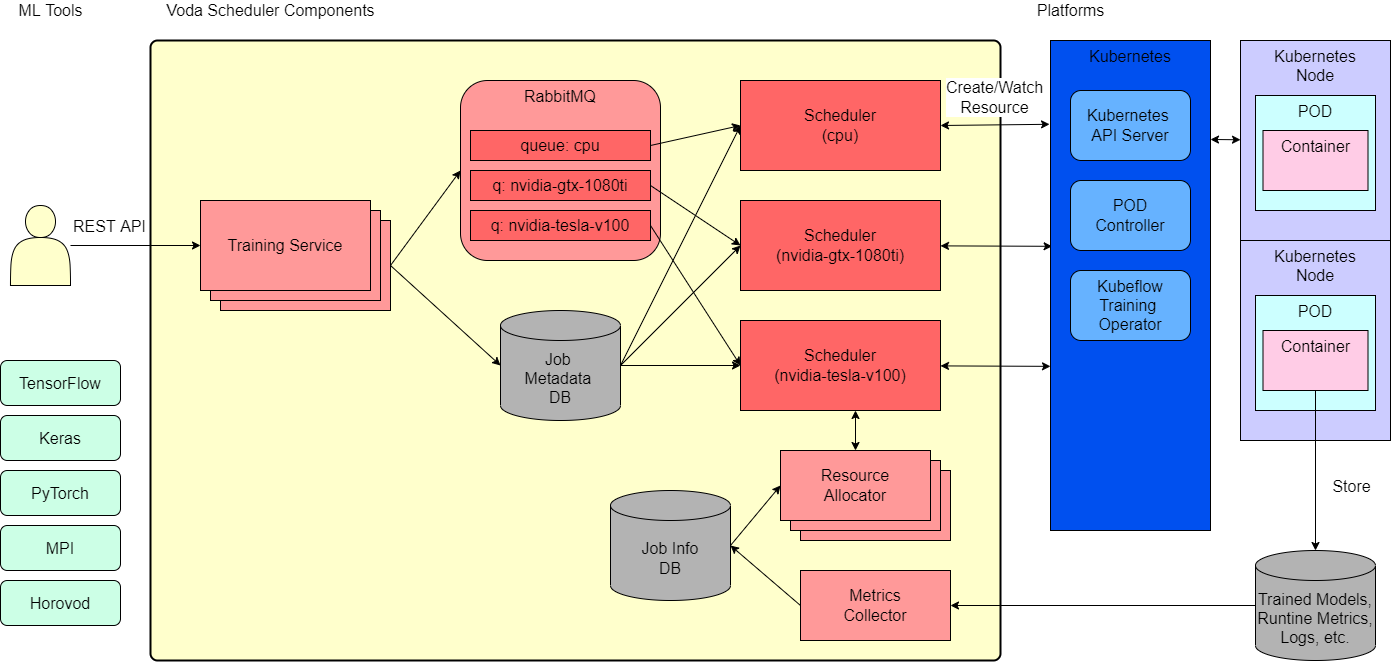

The diagram above was exported from draw.io. Its source (the exported page's mxGraphModel, read from the mxfile embedded in the PNG):
<mxGraphModel dx="1096" dy="790" grid="1" gridSize="10" guides="1" tooltips="1" connect="1" arrows="1" fold="1" page="1" pageScale="1" pageWidth="1920" pageHeight="1200" math="0" shadow="0">
  <root>
    <mxCell id="0" />
    <mxCell id="1" parent="0" />
    <mxCell id="99" value="RabbitMQ" style="rounded=1;whiteSpace=wrap;html=1;verticalAlign=top;strokeWidth=3;fontSize=16;" vertex="1" parent="1">
      <mxGeometry x="580" y="380" width="200" height="180" as="geometry" />
    </mxCell>
    <mxCell id="81" value="" style="rounded=1;whiteSpace=wrap;html=1;absoluteArcSize=1;arcSize=14;strokeWidth=2;fontSize=16;align=left;verticalAlign=top;labelPosition=center;verticalLabelPosition=middle;strokeColor=#000000;fillColor=#FFFFCC;" parent="1" vertex="1">
      <mxGeometry x="270" y="340" width="850" height="620" as="geometry" />
    </mxCell>
    <mxCell id="53" style="edgeStyle=none;html=1;entryX=0;entryY=0.5;entryDx=0;entryDy=0;strokeWidth=1;fontSize=16;" parent="1" source="25" target="28" edge="1">
      <mxGeometry relative="1" as="geometry" />
    </mxCell>
    <mxCell id="108" value="REST API&lt;br style=&quot;font-size: 16px;&quot;&gt;" style="edgeLabel;html=1;align=center;verticalAlign=middle;resizable=0;points=[];fontColor=#000000;fontSize=16;" vertex="1" connectable="0" parent="53">
      <mxGeometry x="-0.4286" y="-2" relative="1" as="geometry">
        <mxPoint x="1" y="-22" as="offset" />
      </mxGeometry>
    </mxCell>
    <mxCell id="25" value="" style="shape=actor;whiteSpace=wrap;html=1;verticalAlign=middle;strokeWidth=1;fontSize=16;fillColor=#FFFFCC;" parent="1" vertex="1">
      <mxGeometry x="130" y="505" width="60" height="80" as="geometry" />
    </mxCell>
    <mxCell id="64" style="edgeStyle=none;html=1;exitX=1;exitY=0.5;exitDx=0;exitDy=0;exitPerimeter=0;entryX=0;entryY=0.5;entryDx=0;entryDy=0;strokeWidth=1;fontSize=16;" parent="1" source="35" target="107" edge="1">
      <mxGeometry relative="1" as="geometry">
        <mxPoint x="870" y="425" as="targetPoint" />
      </mxGeometry>
    </mxCell>
    <mxCell id="65" style="edgeStyle=none;html=1;exitX=1;exitY=0.5;exitDx=0;exitDy=0;exitPerimeter=0;entryX=0;entryY=0.5;entryDx=0;entryDy=0;strokeWidth=1;fontSize=16;" parent="1" source="35" target="37" edge="1">
      <mxGeometry relative="1" as="geometry" />
    </mxCell>
    <mxCell id="66" style="edgeStyle=none;html=1;exitX=1;exitY=0.5;exitDx=0;exitDy=0;exitPerimeter=0;entryX=0;entryY=0.5;entryDx=0;entryDy=0;strokeWidth=1;fontSize=16;" parent="1" source="35" target="38" edge="1">
      <mxGeometry relative="1" as="geometry" />
    </mxCell>
    <mxCell id="35" value="Job &lt;br style=&quot;font-size: 16px;&quot;&gt;Metadata &lt;br style=&quot;font-size: 16px;&quot;&gt;DB" style="shape=cylinder3;whiteSpace=wrap;html=1;boundedLbl=1;backgroundOutline=1;size=15;strokeWidth=1;fontSize=16;fillColor=#B3B3B3;" parent="1" vertex="1">
      <mxGeometry x="620" y="610" width="120" height="110" as="geometry" />
    </mxCell>
    <mxCell id="68" value="Create/Watch&lt;br style=&quot;font-size: 16px;&quot;&gt;Resource" style="edgeStyle=none;html=1;entryX=-0.006;entryY=0.171;entryDx=0;entryDy=0;entryPerimeter=0;startArrow=classic;startFill=1;strokeWidth=1;fontSize=16;exitX=1;exitY=0.5;exitDx=0;exitDy=0;" parent="1" source="107" target="39" edge="1">
      <mxGeometry x="-0.0082" y="27" relative="1" as="geometry">
        <mxPoint x="1070" y="426.23333333333335" as="sourcePoint" />
        <mxPoint as="offset" />
      </mxGeometry>
    </mxCell>
    <mxCell id="69" style="edgeStyle=none;html=1;entryX=0.01;entryY=0.42;entryDx=0;entryDy=0;startArrow=classic;startFill=1;strokeWidth=1;fontSize=16;entryPerimeter=0;" parent="1" source="37" target="39" edge="1">
      <mxGeometry relative="1" as="geometry" />
    </mxCell>
    <mxCell id="37" value="Scheduler&lt;br style=&quot;font-size: 16px;&quot;&gt;(nvidia-gtx-1080ti)" style="rounded=0;whiteSpace=wrap;html=1;strokeWidth=1;fontSize=16;fillColor=#FF6666;" parent="1" vertex="1">
      <mxGeometry x="860" y="500" width="200" height="90" as="geometry" />
    </mxCell>
    <mxCell id="70" style="edgeStyle=none;html=1;entryX=0;entryY=0.665;entryDx=0;entryDy=0;entryPerimeter=0;startArrow=classic;startFill=1;strokeWidth=1;fontSize=16;" parent="1" source="38" target="39" edge="1">
      <mxGeometry relative="1" as="geometry" />
    </mxCell>
    <mxCell id="38" value="Scheduler&lt;br style=&quot;font-size: 16px;&quot;&gt;(nvidia-tesla-v100)" style="rounded=0;whiteSpace=wrap;html=1;strokeWidth=1;fontSize=16;fillColor=#FF6666;" parent="1" vertex="1">
      <mxGeometry x="860" y="620" width="200" height="90" as="geometry" />
    </mxCell>
    <mxCell id="39" value="Kubernetes" style="rounded=0;whiteSpace=wrap;html=1;strokeWidth=1;fontSize=16;fillColor=#0050ef;fontColor=#000000;strokeColor=default;verticalAlign=top;" parent="1" vertex="1">
      <mxGeometry x="1170" y="340" width="160" height="490" as="geometry" />
    </mxCell>
    <mxCell id="76" style="edgeStyle=none;html=1;exitX=0;exitY=0.5;exitDx=0;exitDy=0;entryX=1;entryY=0.5;entryDx=0;entryDy=0;entryPerimeter=0;startArrow=none;startFill=0;strokeWidth=1;fontSize=16;" parent="1" source="47" target="49" edge="1">
      <mxGeometry relative="1" as="geometry" />
    </mxCell>
    <mxCell id="47" value="Metrics&lt;br style=&quot;font-size: 16px;&quot;&gt;Collector" style="rounded=0;whiteSpace=wrap;html=1;strokeWidth=1;fontSize=16;fillColor=#FF9999;" parent="1" vertex="1">
      <mxGeometry x="920" y="870" width="150" height="70" as="geometry" />
    </mxCell>
    <mxCell id="77" style="edgeStyle=none;html=1;exitX=1;exitY=0.5;exitDx=0;exitDy=0;exitPerimeter=0;entryX=0;entryY=0.5;entryDx=0;entryDy=0;startArrow=none;startFill=0;strokeWidth=1;fontSize=16;" parent="1" source="49" target="41" edge="1">
      <mxGeometry relative="1" as="geometry" />
    </mxCell>
    <mxCell id="49" value="Job Info&lt;br style=&quot;font-size: 16px;&quot;&gt;DB" style="shape=cylinder3;whiteSpace=wrap;html=1;boundedLbl=1;backgroundOutline=1;size=15;strokeWidth=1;fontSize=16;fillColor=#B3B3B3;" parent="1" vertex="1">
      <mxGeometry x="730" y="790" width="120" height="110" as="geometry" />
    </mxCell>
    <mxCell id="57" style="edgeStyle=none;html=1;exitX=1;exitY=0.5;exitDx=0;exitDy=0;entryX=0;entryY=0.5;entryDx=0;entryDy=0;strokeWidth=1;fontSize=16;" parent="1" source="26" target="90" edge="1">
      <mxGeometry relative="1" as="geometry">
        <mxPoint x="530" y="480" as="targetPoint" />
      </mxGeometry>
    </mxCell>
    <mxCell id="58" style="edgeStyle=none;html=1;exitX=1;exitY=0.5;exitDx=0;exitDy=0;entryX=0;entryY=0.5;entryDx=0;entryDy=0;entryPerimeter=0;strokeWidth=1;fontSize=16;" parent="1" source="26" target="35" edge="1">
      <mxGeometry relative="1" as="geometry" />
    </mxCell>
    <mxCell id="78" value="Kubeflow&lt;br style=&quot;font-size: 16px;&quot;&gt;Training &lt;br style=&quot;font-size: 16px;&quot;&gt;Operator" style="rounded=1;whiteSpace=wrap;html=1;fontSize=16;strokeWidth=1;fillColor=#66B2FF;fontColor=#000000;strokeColor=default;" parent="1" vertex="1">
      <mxGeometry x="1190" y="570" width="120" height="70" as="geometry" />
    </mxCell>
    <mxCell id="82" value="Voda Scheduler Components" style="text;html=1;resizable=0;autosize=1;align=center;verticalAlign=middle;points=[];fillColor=none;strokeColor=none;rounded=0;fontSize=16;" parent="1" vertex="1">
      <mxGeometry x="280" y="300" width="220" height="20" as="geometry" />
    </mxCell>
    <mxCell id="83" value="ML Tools" style="text;html=1;resizable=0;autosize=1;align=center;verticalAlign=middle;points=[];fillColor=none;strokeColor=none;rounded=0;fontSize=16;" parent="1" vertex="1">
      <mxGeometry x="130" y="300" width="80" height="20" as="geometry" />
    </mxCell>
    <mxCell id="84" value="Platforms" style="text;html=1;resizable=0;autosize=1;align=center;verticalAlign=middle;points=[];fillColor=none;strokeColor=none;rounded=0;fontSize=16;" parent="1" vertex="1">
      <mxGeometry x="1150" y="300" width="80" height="20" as="geometry" />
    </mxCell>
    <mxCell id="85" value="TensorFlow" style="rounded=1;whiteSpace=wrap;html=1;fontSize=16;strokeWidth=1;fillColor=#CCFFE6;fontColor=#000000;strokeColor=#000000;" parent="1" vertex="1">
      <mxGeometry x="120" y="660" width="120" height="45" as="geometry" />
    </mxCell>
    <mxCell id="86" value="PyTorch" style="rounded=1;whiteSpace=wrap;html=1;fontSize=16;strokeWidth=1;fontColor=#000000;fillColor=#CCFFE6;strokeColor=#000000;" parent="1" vertex="1">
      <mxGeometry x="120" y="770" width="120" height="45" as="geometry" />
    </mxCell>
    <mxCell id="87" value="MPI" style="rounded=1;whiteSpace=wrap;html=1;fontSize=16;strokeWidth=1;fontColor=#000000;fillColor=#CCFFE6;strokeColor=#000000;" parent="1" vertex="1">
      <mxGeometry x="120" y="825" width="120" height="45" as="geometry" />
    </mxCell>
    <mxCell id="88" value="Horovod" style="rounded=1;whiteSpace=wrap;html=1;fontSize=16;strokeWidth=1;fontColor=#000000;fillColor=#CCFFE6;strokeColor=#000000;" parent="1" vertex="1">
      <mxGeometry x="120" y="880" width="120" height="45" as="geometry" />
    </mxCell>
    <mxCell id="107" value="Scheduler&lt;br style=&quot;font-size: 16px;&quot;&gt;(cpu)" style="rounded=0;whiteSpace=wrap;html=1;strokeWidth=1;fontSize=16;fillColor=#FF6666;" vertex="1" parent="1">
      <mxGeometry x="860" y="380" width="200" height="90" as="geometry" />
    </mxCell>
    <mxCell id="110" value="Kubernetes &lt;br style=&quot;font-size: 16px;&quot;&gt;API Server" style="rounded=1;whiteSpace=wrap;html=1;fontSize=16;strokeWidth=1;fillColor=#66B2FF;fontColor=#000000;strokeColor=default;" vertex="1" parent="1">
      <mxGeometry x="1190" y="390" width="120" height="70" as="geometry" />
    </mxCell>
    <mxCell id="111" value="POD&lt;br style=&quot;font-size: 16px;&quot;&gt;Controller" style="rounded=1;whiteSpace=wrap;html=1;fontSize=16;strokeWidth=1;fillColor=#66B2FF;fontColor=#000000;strokeColor=default;" vertex="1" parent="1">
      <mxGeometry x="1190" y="480" width="120" height="70" as="geometry" />
    </mxCell>
    <mxCell id="120" style="edgeStyle=none;html=1;fontSize=16;fontColor=#000000;" edge="1" parent="1" source="119" target="47">
      <mxGeometry relative="1" as="geometry" />
    </mxCell>
    <mxCell id="119" value="Trained Models, Runtine Metrics, Logs, etc." style="shape=cylinder3;whiteSpace=wrap;html=1;boundedLbl=1;backgroundOutline=1;size=15;strokeWidth=1;fontSize=16;fillColor=#B3B3B3;" vertex="1" parent="1">
      <mxGeometry x="1375" y="850" width="120" height="110" as="geometry" />
    </mxCell>
    <mxCell id="122" value="" style="group;fontSize=16;" vertex="1" connectable="0" parent="1">
      <mxGeometry x="1360" y="340" width="150" height="200" as="geometry" />
    </mxCell>
    <mxCell id="112" value="Kubernetes&lt;br style=&quot;font-size: 16px;&quot;&gt;Node" style="rounded=0;whiteSpace=wrap;html=1;fontSize=16;verticalAlign=top;fillColor=#CCCCFF;" vertex="1" parent="122">
      <mxGeometry width="150" height="200" as="geometry" />
    </mxCell>
    <mxCell id="114" value="POD" style="rounded=0;whiteSpace=wrap;html=1;fontSize=16;verticalAlign=top;fillColor=#CCFFFF;" vertex="1" parent="122">
      <mxGeometry x="15" y="55" width="120" height="115" as="geometry" />
    </mxCell>
    <mxCell id="115" value="Container" style="rounded=0;whiteSpace=wrap;html=1;fontSize=16;verticalAlign=top;fillColor=#FFCCE6;" vertex="1" parent="122">
      <mxGeometry x="22.5" y="90" width="105" height="60" as="geometry" />
    </mxCell>
    <mxCell id="123" value="" style="group;fontSize=16;" vertex="1" connectable="0" parent="1">
      <mxGeometry x="1360" y="540" width="150" height="200" as="geometry" />
    </mxCell>
    <mxCell id="124" value="Kubernetes&lt;br style=&quot;font-size: 16px;&quot;&gt;Node" style="rounded=0;whiteSpace=wrap;html=1;fontSize=16;verticalAlign=top;fillColor=#CCCCFF;" vertex="1" parent="123">
      <mxGeometry width="150" height="200" as="geometry" />
    </mxCell>
    <mxCell id="125" value="POD" style="rounded=0;whiteSpace=wrap;html=1;fontSize=16;verticalAlign=top;fillColor=#CCFFFF;" vertex="1" parent="123">
      <mxGeometry x="15" y="55" width="120" height="115" as="geometry" />
    </mxCell>
    <mxCell id="126" value="Container" style="rounded=0;whiteSpace=wrap;html=1;fontSize=16;verticalAlign=top;fillColor=#FFCCE6;" vertex="1" parent="123">
      <mxGeometry x="22.5" y="90" width="105" height="60" as="geometry" />
    </mxCell>
    <mxCell id="127" style="edgeStyle=none;html=1;entryX=1;entryY=0.202;entryDx=0;entryDy=0;entryPerimeter=0;fontSize=16;fontColor=#000000;startArrow=classic;startFill=1;" edge="1" parent="1" source="112" target="39">
      <mxGeometry relative="1" as="geometry" />
    </mxCell>
    <mxCell id="128" style="edgeStyle=none;html=1;entryX=0.5;entryY=0;entryDx=0;entryDy=0;entryPerimeter=0;fontSize=16;fontColor=#000000;startArrow=none;startFill=0;" edge="1" parent="1" source="126" target="119">
      <mxGeometry relative="1" as="geometry" />
    </mxCell>
    <mxCell id="129" value="Store" style="edgeLabel;html=1;align=center;verticalAlign=middle;resizable=0;points=[];fontSize=16;fontColor=#000000;" vertex="1" connectable="0" parent="128">
      <mxGeometry x="0.1375" y="1" relative="1" as="geometry">
        <mxPoint x="34" y="4" as="offset" />
      </mxGeometry>
    </mxCell>
    <mxCell id="150" style="edgeStyle=none;html=1;entryX=0.575;entryY=1;entryDx=0;entryDy=0;entryPerimeter=0;fontSize=16;fontColor=#000000;startArrow=classic;startFill=1;strokeWidth=1;" edge="1" parent="1" source="41" target="38">
      <mxGeometry relative="1" as="geometry" />
    </mxCell>
    <mxCell id="26" value="" style="rounded=0;whiteSpace=wrap;html=1;strokeWidth=1;fontSize=16;fillColor=#FF9999;" parent="1" vertex="1">
      <mxGeometry x="340" y="520" width="170" height="90" as="geometry" />
    </mxCell>
    <mxCell id="27" value="" style="rounded=0;whiteSpace=wrap;html=1;strokeWidth=1;fontSize=16;fillColor=#FF9999;" parent="1" vertex="1">
      <mxGeometry x="330" y="510" width="170" height="90" as="geometry" />
    </mxCell>
    <mxCell id="28" value="Training Service" style="rounded=0;whiteSpace=wrap;html=1;strokeWidth=1;fontSize=16;fillColor=#FF9999;" parent="1" vertex="1">
      <mxGeometry x="320" y="500" width="170" height="90" as="geometry" />
    </mxCell>
    <mxCell id="45" value="Resource&lt;br style=&quot;font-size: 16px;&quot;&gt;Allocator" style="rounded=0;whiteSpace=wrap;html=1;strokeWidth=1;fontSize=16;fillColor=#FF9999;" parent="1" vertex="1">
      <mxGeometry x="920" y="770" width="150" height="70" as="geometry" />
    </mxCell>
    <mxCell id="44" value="Resource&lt;br style=&quot;font-size: 16px;&quot;&gt;Allocator" style="rounded=0;whiteSpace=wrap;html=1;strokeWidth=1;fontSize=16;fillColor=#FF9999;" parent="1" vertex="1">
      <mxGeometry x="910" y="760" width="150" height="70" as="geometry" />
    </mxCell>
    <mxCell id="41" value="Resource&lt;br style=&quot;font-size: 16px;&quot;&gt;Allocator" style="rounded=0;whiteSpace=wrap;html=1;strokeWidth=1;fontSize=16;fillColor=#FF9999;" parent="1" vertex="1">
      <mxGeometry x="900" y="750" width="150" height="70" as="geometry" />
    </mxCell>
    <mxCell id="144" value="" style="group;fillColor=none;" vertex="1" connectable="0" parent="1">
      <mxGeometry x="580" y="380" width="200" height="180" as="geometry" />
    </mxCell>
    <mxCell id="90" value="RabbitMQ" style="rounded=1;whiteSpace=wrap;html=1;verticalAlign=top;strokeWidth=1;fontSize=16;container=0;fillColor=#FF9999;" vertex="1" parent="144">
      <mxGeometry width="200" height="180" as="geometry" />
    </mxCell>
    <mxCell id="92" value="q: nvidia-gtx-1080ti" style="rounded=0;whiteSpace=wrap;html=1;strokeWidth=1;fontSize=16;" vertex="1" parent="144">
      <mxGeometry x="10" y="90" width="180" height="30" as="geometry" />
    </mxCell>
    <mxCell id="93" value="q: nvidia-tesla-v100" style="rounded=0;whiteSpace=wrap;html=1;strokeWidth=1;fontSize=16;fillColor=#FF6666;" vertex="1" parent="144">
      <mxGeometry x="10" y="130" width="180" height="30" as="geometry" />
    </mxCell>
    <mxCell id="100" value="queue: cpu" style="rounded=0;whiteSpace=wrap;html=1;strokeWidth=1;fontSize=16;" vertex="1" parent="144">
      <mxGeometry x="10" y="50" width="180" height="30" as="geometry" />
    </mxCell>
    <mxCell id="152" value="queue: cpu" style="rounded=0;whiteSpace=wrap;html=1;strokeWidth=1;fontSize=16;fillColor=#FF6666;" vertex="1" parent="144">
      <mxGeometry x="10" y="50" width="180" height="30" as="geometry" />
    </mxCell>
    <mxCell id="153" value="q: nvidia-gtx-1080ti" style="rounded=0;whiteSpace=wrap;html=1;strokeWidth=1;fontSize=16;fillColor=#FF6666;" vertex="1" parent="144">
      <mxGeometry x="10" y="90" width="180" height="30" as="geometry" />
    </mxCell>
    <mxCell id="146" style="edgeStyle=none;html=1;exitX=1;exitY=0.5;exitDx=0;exitDy=0;entryX=0;entryY=0.5;entryDx=0;entryDy=0;fontSize=16;fontColor=#000000;startArrow=none;startFill=0;strokeWidth=1;" edge="1" parent="1" source="100" target="107">
      <mxGeometry relative="1" as="geometry" />
    </mxCell>
    <mxCell id="148" style="edgeStyle=none;html=1;exitX=1;exitY=0.5;exitDx=0;exitDy=0;entryX=0;entryY=0.5;entryDx=0;entryDy=0;fontSize=16;fontColor=#000000;startArrow=none;startFill=0;strokeWidth=1;" edge="1" parent="1" source="92" target="37">
      <mxGeometry relative="1" as="geometry" />
    </mxCell>
    <mxCell id="149" style="edgeStyle=none;html=1;exitX=1;exitY=0.5;exitDx=0;exitDy=0;entryX=0;entryY=0.5;entryDx=0;entryDy=0;fontSize=16;fontColor=#000000;startArrow=none;startFill=0;strokeWidth=1;" edge="1" parent="1" source="93" target="38">
      <mxGeometry relative="1" as="geometry" />
    </mxCell>
    <mxCell id="154" value="Keras" style="rounded=1;whiteSpace=wrap;html=1;fontSize=16;strokeWidth=1;fillColor=#CCFFE6;fontColor=#000000;strokeColor=#000000;" vertex="1" parent="1">
      <mxGeometry x="120" y="715" width="120" height="45" as="geometry" />
    </mxCell>
  </root>
</mxGraphModel>